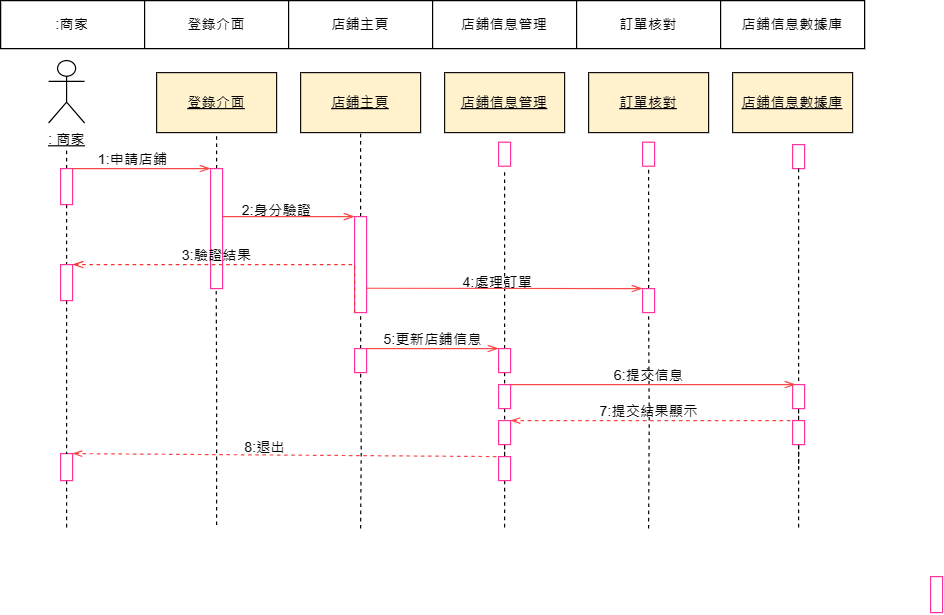

The diagram above was exported from draw.io. Its source (the exported page's mxGraphModel, read from the mxfile embedded in the PNG):
<mxGraphModel dx="719" dy="369" grid="1" gridSize="10" guides="1" tooltips="1" connect="1" arrows="1" fold="1" page="1" pageScale="1" pageWidth="827" pageHeight="1169" math="0" shadow="0">
  <root>
    <mxCell id="0" />
    <mxCell id="1" parent="0" />
    <mxCell id="-65h_tqUYANkpe5B-2re-10" value="&lt;u&gt;: 商家&lt;/u&gt;" style="shape=umlActor;verticalLabelPosition=bottom;verticalAlign=top;html=1;outlineConnect=0;" vertex="1" parent="1">
      <mxGeometry x="40" y="50" width="30" height="52" as="geometry" />
    </mxCell>
    <mxCell id="-65h_tqUYANkpe5B-2re-11" value="&lt;u&gt;店鋪信息管理&lt;/u&gt;" style="rounded=0;whiteSpace=wrap;html=1;fillColor=#fff2cc;strokeColor=#10100f;" vertex="1" parent="1">
      <mxGeometry x="370" y="60" width="100" height="50" as="geometry" />
    </mxCell>
    <mxCell id="-65h_tqUYANkpe5B-2re-12" value="&lt;u&gt;店鋪主頁&lt;/u&gt;" style="rounded=0;whiteSpace=wrap;html=1;fillColor=#fff2cc;strokeColor=#10100f;" vertex="1" parent="1">
      <mxGeometry x="250" y="60" width="100" height="50" as="geometry" />
    </mxCell>
    <mxCell id="-65h_tqUYANkpe5B-2re-13" value="&lt;u&gt;登錄介面&lt;/u&gt;" style="rounded=0;whiteSpace=wrap;html=1;fillColor=#fff2cc;strokeColor=#10100f;" vertex="1" parent="1">
      <mxGeometry x="130" y="60" width="100" height="50" as="geometry" />
    </mxCell>
    <mxCell id="-65h_tqUYANkpe5B-2re-14" value="&lt;u&gt;訂單核對&lt;/u&gt;" style="rounded=0;whiteSpace=wrap;html=1;fillColor=#fff2cc;strokeColor=#10100f;" vertex="1" parent="1">
      <mxGeometry x="490" y="60" width="100" height="50" as="geometry" />
    </mxCell>
    <mxCell id="-65h_tqUYANkpe5B-2re-15" value="&lt;u&gt;店鋪信息數據庫&lt;br&gt;&lt;/u&gt;" style="rounded=0;whiteSpace=wrap;html=1;fillColor=#fff2cc;strokeColor=#10100f;" vertex="1" parent="1">
      <mxGeometry x="610" y="60" width="100" height="50" as="geometry" />
    </mxCell>
    <mxCell id="-65h_tqUYANkpe5B-2re-17" style="edgeStyle=orthogonalEdgeStyle;rounded=0;orthogonalLoop=1;jettySize=auto;html=1;dashed=1;endArrow=none;endFill=0;" edge="1" parent="1" source="-65h_tqUYANkpe5B-2re-60">
      <mxGeometry relative="1" as="geometry">
        <mxPoint x="665" y="360" as="targetPoint" />
      </mxGeometry>
    </mxCell>
    <mxCell id="-65h_tqUYANkpe5B-2re-18" value="" style="rounded=0;whiteSpace=wrap;html=1;strokeColor=#FF3399;" vertex="1" parent="1">
      <mxGeometry x="660" y="120" width="10" height="20" as="geometry" />
    </mxCell>
    <mxCell id="-65h_tqUYANkpe5B-2re-19" value="" style="rounded=0;orthogonalLoop=1;jettySize=auto;html=1;endArrow=none;endFill=0;dashed=1;" edge="1" parent="1" source="-65h_tqUYANkpe5B-2re-21" target="-65h_tqUYANkpe5B-2re-25">
      <mxGeometry relative="1" as="geometry" />
    </mxCell>
    <mxCell id="-65h_tqUYANkpe5B-2re-20" style="edgeStyle=orthogonalEdgeStyle;rounded=0;orthogonalLoop=1;jettySize=auto;html=1;exitX=0.5;exitY=0;exitDx=0;exitDy=0;endArrow=none;endFill=0;dashed=1;" edge="1" parent="1" source="-65h_tqUYANkpe5B-2re-21">
      <mxGeometry relative="1" as="geometry">
        <mxPoint x="55" y="122" as="targetPoint" />
      </mxGeometry>
    </mxCell>
    <mxCell id="-65h_tqUYANkpe5B-2re-21" value="" style="rounded=0;whiteSpace=wrap;html=1;strokeColor=#FF3399;" vertex="1" parent="1">
      <mxGeometry x="50" y="140" width="10" height="30" as="geometry" />
    </mxCell>
    <mxCell id="-65h_tqUYANkpe5B-2re-22" style="edgeStyle=orthogonalEdgeStyle;rounded=0;orthogonalLoop=1;jettySize=auto;html=1;exitX=0.5;exitY=1;exitDx=0;exitDy=0;endArrow=none;endFill=0;dashed=1;" edge="1" parent="1" source="-65h_tqUYANkpe5B-2re-23">
      <mxGeometry relative="1" as="geometry">
        <mxPoint x="55" y="441" as="targetPoint" />
      </mxGeometry>
    </mxCell>
    <mxCell id="-65h_tqUYANkpe5B-2re-23" value="" style="rounded=0;whiteSpace=wrap;html=1;strokeColor=#FF3399;" vertex="1" parent="1">
      <mxGeometry x="50" y="377.5" width="10" height="22.5" as="geometry" />
    </mxCell>
    <mxCell id="-65h_tqUYANkpe5B-2re-24" style="edgeStyle=orthogonalEdgeStyle;rounded=0;orthogonalLoop=1;jettySize=auto;html=1;exitX=0.5;exitY=1;exitDx=0;exitDy=0;entryX=0.5;entryY=0;entryDx=0;entryDy=0;dashed=1;endArrow=none;endFill=0;" edge="1" parent="1" source="-65h_tqUYANkpe5B-2re-25" target="-65h_tqUYANkpe5B-2re-23">
      <mxGeometry relative="1" as="geometry" />
    </mxCell>
    <mxCell id="-65h_tqUYANkpe5B-2re-25" value="" style="rounded=0;whiteSpace=wrap;html=1;strokeColor=#FF3399;labelBackgroundColor=default;" vertex="1" parent="1">
      <mxGeometry x="50" y="220" width="10" height="30" as="geometry" />
    </mxCell>
    <mxCell id="-65h_tqUYANkpe5B-2re-28" style="edgeStyle=orthogonalEdgeStyle;rounded=0;orthogonalLoop=1;jettySize=auto;html=1;exitX=0.5;exitY=0;exitDx=0;exitDy=0;entryX=0.5;entryY=1;entryDx=0;entryDy=0;dashed=1;endArrow=none;endFill=0;" edge="1" parent="1" source="-65h_tqUYANkpe5B-2re-30" target="-65h_tqUYANkpe5B-2re-13">
      <mxGeometry relative="1" as="geometry" />
    </mxCell>
    <mxCell id="-65h_tqUYANkpe5B-2re-29" style="edgeStyle=orthogonalEdgeStyle;rounded=0;orthogonalLoop=1;jettySize=auto;html=1;exitX=0.25;exitY=1;exitDx=0;exitDy=0;endArrow=none;endFill=0;dashed=1;" edge="1" parent="1">
      <mxGeometry relative="1" as="geometry">
        <mxPoint x="180" y="440" as="targetPoint" />
        <mxPoint x="179.5" y="200" as="sourcePoint" />
      </mxGeometry>
    </mxCell>
    <mxCell id="-65h_tqUYANkpe5B-2re-30" value="" style="rounded=0;whiteSpace=wrap;html=1;strokeColor=#FF3399;labelBackgroundColor=default;" vertex="1" parent="1">
      <mxGeometry x="175" y="140" width="10" height="100" as="geometry" />
    </mxCell>
    <mxCell id="-65h_tqUYANkpe5B-2re-31" value="" style="edgeStyle=orthogonalEdgeStyle;rounded=0;orthogonalLoop=1;jettySize=auto;html=1;endArrow=none;endFill=0;dashed=1;" edge="1" parent="1" target="-65h_tqUYANkpe5B-2re-37">
      <mxGeometry relative="1" as="geometry">
        <mxPoint x="300" y="440" as="sourcePoint" />
      </mxGeometry>
    </mxCell>
    <mxCell id="-65h_tqUYANkpe5B-2re-34" style="edgeStyle=orthogonalEdgeStyle;rounded=0;orthogonalLoop=1;jettySize=auto;html=1;exitX=0.5;exitY=0;exitDx=0;exitDy=0;entryX=0.5;entryY=1;entryDx=0;entryDy=0;dashed=1;endArrow=none;endFill=0;" edge="1" parent="1" source="-65h_tqUYANkpe5B-2re-35" target="-65h_tqUYANkpe5B-2re-12">
      <mxGeometry relative="1" as="geometry" />
    </mxCell>
    <mxCell id="-65h_tqUYANkpe5B-2re-35" value="" style="rounded=0;whiteSpace=wrap;html=1;strokeColor=#FF3399;labelBackgroundColor=default;" vertex="1" parent="1">
      <mxGeometry x="295" y="180" width="10" height="80" as="geometry" />
    </mxCell>
    <mxCell id="-65h_tqUYANkpe5B-2re-116" style="edgeStyle=orthogonalEdgeStyle;rounded=0;orthogonalLoop=1;jettySize=auto;html=1;entryX=0.5;entryY=1;entryDx=0;entryDy=0;dashed=1;endArrow=none;endFill=0;" edge="1" parent="1" source="-65h_tqUYANkpe5B-2re-37" target="-65h_tqUYANkpe5B-2re-35">
      <mxGeometry relative="1" as="geometry">
        <Array as="points">
          <mxPoint x="300" y="260" />
          <mxPoint x="300" y="260" />
        </Array>
      </mxGeometry>
    </mxCell>
    <mxCell id="-65h_tqUYANkpe5B-2re-37" value="" style="rounded=0;whiteSpace=wrap;html=1;strokeColor=#FF3399;labelBackgroundColor=default;" vertex="1" parent="1">
      <mxGeometry x="295" y="290" width="10" height="20" as="geometry" />
    </mxCell>
    <mxCell id="-65h_tqUYANkpe5B-2re-41" value="" style="edgeStyle=orthogonalEdgeStyle;rounded=0;orthogonalLoop=1;jettySize=auto;html=1;endArrow=none;endFill=0;dashed=1;exitX=0.5;exitY=0;exitDx=0;exitDy=0;" edge="1" parent="1" source="-65h_tqUYANkpe5B-2re-43">
      <mxGeometry relative="1" as="geometry">
        <mxPoint x="420.02857142857135" y="210" as="sourcePoint" />
        <mxPoint x="420" y="140" as="targetPoint" />
      </mxGeometry>
    </mxCell>
    <mxCell id="-65h_tqUYANkpe5B-2re-97" value="" style="edgeStyle=orthogonalEdgeStyle;rounded=0;orthogonalLoop=1;jettySize=auto;html=1;dashed=1;endArrow=none;endFill=0;" edge="1" parent="1" source="-65h_tqUYANkpe5B-2re-43" target="-65h_tqUYANkpe5B-2re-96">
      <mxGeometry relative="1" as="geometry" />
    </mxCell>
    <mxCell id="-65h_tqUYANkpe5B-2re-43" value="" style="rounded=0;whiteSpace=wrap;html=1;strokeColor=#FF3399;labelBackgroundColor=default;" vertex="1" parent="1">
      <mxGeometry x="415" y="290" width="10" height="20" as="geometry" />
    </mxCell>
    <mxCell id="-65h_tqUYANkpe5B-2re-98" value="" style="edgeStyle=orthogonalEdgeStyle;rounded=0;orthogonalLoop=1;jettySize=auto;html=1;dashed=1;endArrow=none;endFill=0;" edge="1" parent="1" source="-65h_tqUYANkpe5B-2re-45" target="-65h_tqUYANkpe5B-2re-96">
      <mxGeometry relative="1" as="geometry" />
    </mxCell>
    <mxCell id="-65h_tqUYANkpe5B-2re-105" style="edgeStyle=orthogonalEdgeStyle;rounded=0;orthogonalLoop=1;jettySize=auto;html=1;endArrow=none;endFill=0;dashed=1;" edge="1" parent="1" source="-65h_tqUYANkpe5B-2re-45">
      <mxGeometry relative="1" as="geometry">
        <mxPoint x="420" y="440" as="targetPoint" />
      </mxGeometry>
    </mxCell>
    <mxCell id="-65h_tqUYANkpe5B-2re-45" value="" style="rounded=0;whiteSpace=wrap;html=1;strokeColor=#FF3399;labelBackgroundColor=default;" vertex="1" parent="1">
      <mxGeometry x="415" y="380" width="10" height="20" as="geometry" />
    </mxCell>
    <mxCell id="-65h_tqUYANkpe5B-2re-46" value="" style="endArrow=openThin;endFill=0;endSize=7;html=1;rounded=0;edgeStyle=orthogonalEdgeStyle;exitX=0;exitY=1;exitDx=0;exitDy=0;entryX=1;entryY=0;entryDx=0;entryDy=0;strokeColor=#f33535;dashed=1;" edge="1" parent="1" source="-65h_tqUYANkpe5B-2re-35" target="-65h_tqUYANkpe5B-2re-25">
      <mxGeometry width="160" relative="1" as="geometry">
        <mxPoint x="340" y="300" as="sourcePoint" />
        <mxPoint x="500" y="300" as="targetPoint" />
        <Array as="points">
          <mxPoint x="295" y="220" />
        </Array>
      </mxGeometry>
    </mxCell>
    <mxCell id="-65h_tqUYANkpe5B-2re-47" value="" style="endArrow=openThin;endFill=0;endSize=7;html=1;rounded=0;edgeStyle=orthogonalEdgeStyle;entryX=0;entryY=0;entryDx=0;entryDy=0;strokeColor=#f94848;exitX=1.022;exitY=0.401;exitDx=0;exitDy=0;exitPerimeter=0;" edge="1" parent="1" source="-65h_tqUYANkpe5B-2re-30" target="-65h_tqUYANkpe5B-2re-35">
      <mxGeometry width="160" relative="1" as="geometry">
        <mxPoint x="190" y="180" as="sourcePoint" />
        <mxPoint x="500" y="300" as="targetPoint" />
        <Array as="points">
          <mxPoint x="190" y="180" />
        </Array>
      </mxGeometry>
    </mxCell>
    <mxCell id="-65h_tqUYANkpe5B-2re-48" value="" style="endArrow=openThin;endFill=0;endSize=7;html=1;rounded=0;edgeStyle=orthogonalEdgeStyle;entryX=0;entryY=0;entryDx=0;entryDy=0;strokeColor=#f94848;exitX=1;exitY=0;exitDx=0;exitDy=0;" edge="1" parent="1" source="-65h_tqUYANkpe5B-2re-21" target="-65h_tqUYANkpe5B-2re-30">
      <mxGeometry width="160" relative="1" as="geometry">
        <mxPoint x="195" y="180" as="sourcePoint" />
        <mxPoint x="305" y="180" as="targetPoint" />
        <Array as="points">
          <mxPoint x="120" y="140" />
          <mxPoint x="120" y="140" />
        </Array>
      </mxGeometry>
    </mxCell>
    <mxCell id="-65h_tqUYANkpe5B-2re-49" value="" style="endArrow=openThin;endFill=0;endSize=7;html=1;rounded=0;strokeColor=#f94848;exitX=1;exitY=0;exitDx=0;exitDy=0;entryX=0;entryY=0;entryDx=0;entryDy=0;" edge="1" parent="1" source="-65h_tqUYANkpe5B-2re-37" target="-65h_tqUYANkpe5B-2re-43">
      <mxGeometry width="160" relative="1" as="geometry">
        <mxPoint x="315" y="259.17" as="sourcePoint" />
        <mxPoint x="410" y="260" as="targetPoint" />
      </mxGeometry>
    </mxCell>
    <mxCell id="-65h_tqUYANkpe5B-2re-53" style="edgeStyle=orthogonalEdgeStyle;rounded=0;orthogonalLoop=1;jettySize=auto;html=1;endArrow=none;endFill=0;dashed=1;" edge="1" parent="1" source="-65h_tqUYANkpe5B-2re-90">
      <mxGeometry relative="1" as="geometry">
        <mxPoint x="540" y="140" as="targetPoint" />
      </mxGeometry>
    </mxCell>
    <mxCell id="-65h_tqUYANkpe5B-2re-59" style="edgeStyle=orthogonalEdgeStyle;rounded=0;orthogonalLoop=1;jettySize=auto;html=1;endArrow=none;endFill=0;dashed=1;" edge="1" parent="1" source="-65h_tqUYANkpe5B-2re-60">
      <mxGeometry relative="1" as="geometry">
        <mxPoint x="665" y="440" as="targetPoint" />
      </mxGeometry>
    </mxCell>
    <mxCell id="-65h_tqUYANkpe5B-2re-61" value="" style="endArrow=none;endFill=0;endSize=7;html=1;rounded=0;strokeColor=#f94848;exitX=1;exitY=0;exitDx=0;exitDy=0;entryX=0;entryY=0;entryDx=0;entryDy=0;startArrow=openThin;startFill=0;dashed=1;" edge="1" parent="1" source="-65h_tqUYANkpe5B-2re-23" target="-65h_tqUYANkpe5B-2re-45">
      <mxGeometry width="160" relative="1" as="geometry">
        <mxPoint x="330" y="480" as="sourcePoint" />
        <mxPoint x="560" y="480" as="targetPoint" />
      </mxGeometry>
    </mxCell>
    <mxCell id="-65h_tqUYANkpe5B-2re-64" value="" style="rounded=0;whiteSpace=wrap;html=1;strokeColor=#FF3399;" vertex="1" parent="1">
      <mxGeometry x="775" y="480" width="10" height="30" as="geometry" />
    </mxCell>
    <mxCell id="-65h_tqUYANkpe5B-2re-70" value="5:更新店鋪信息" style="text;html=1;align=center;verticalAlign=middle;resizable=0;points=[];autosize=1;strokeColor=none;fillColor=none;" vertex="1" parent="1">
      <mxGeometry x="305" y="268" width="110" height="30" as="geometry" />
    </mxCell>
    <mxCell id="-65h_tqUYANkpe5B-2re-71" value="1:申請店鋪" style="text;html=1;align=center;verticalAlign=middle;resizable=0;points=[];autosize=1;strokeColor=none;fillColor=none;" vertex="1" parent="1">
      <mxGeometry x="70" y="118" width="80" height="30" as="geometry" />
    </mxCell>
    <mxCell id="-65h_tqUYANkpe5B-2re-72" value="2:身分驗證" style="text;html=1;align=center;verticalAlign=middle;resizable=0;points=[];autosize=1;strokeColor=none;fillColor=none;" vertex="1" parent="1">
      <mxGeometry x="190" y="160" width="80" height="30" as="geometry" />
    </mxCell>
    <mxCell id="-65h_tqUYANkpe5B-2re-73" value="3:驗證結果" style="text;html=1;align=center;verticalAlign=middle;resizable=0;points=[];autosize=1;strokeColor=none;fillColor=none;" vertex="1" parent="1">
      <mxGeometry x="140" y="198" width="80" height="30" as="geometry" />
    </mxCell>
    <mxCell id="-65h_tqUYANkpe5B-2re-80" value="" style="shape=table;startSize=0;container=1;collapsible=0;childLayout=tableLayout;" vertex="1" parent="1">
      <mxGeometry width="720" height="40" as="geometry" />
    </mxCell>
    <mxCell id="-65h_tqUYANkpe5B-2re-81" value="" style="shape=tableRow;horizontal=0;startSize=0;swimlaneHead=0;swimlaneBody=0;strokeColor=inherit;top=0;left=0;bottom=0;right=0;collapsible=0;dropTarget=0;fillColor=none;points=[[0,0.5],[1,0.5]];portConstraint=eastwest;" vertex="1" parent="-65h_tqUYANkpe5B-2re-80">
      <mxGeometry width="720" height="40" as="geometry" />
    </mxCell>
    <mxCell id="-65h_tqUYANkpe5B-2re-82" value=":商家" style="shape=partialRectangle;html=1;whiteSpace=wrap;connectable=0;strokeColor=inherit;overflow=hidden;fillColor=none;top=0;left=0;bottom=0;right=0;pointerEvents=1;" vertex="1" parent="-65h_tqUYANkpe5B-2re-81">
      <mxGeometry width="120" height="40" as="geometry">
        <mxRectangle width="120" height="40" as="alternateBounds" />
      </mxGeometry>
    </mxCell>
    <mxCell id="-65h_tqUYANkpe5B-2re-83" value="登錄介面" style="shape=partialRectangle;html=1;whiteSpace=wrap;connectable=0;strokeColor=inherit;overflow=hidden;fillColor=none;top=0;left=0;bottom=0;right=0;pointerEvents=1;" vertex="1" parent="-65h_tqUYANkpe5B-2re-81">
      <mxGeometry x="120" width="120" height="40" as="geometry">
        <mxRectangle width="120" height="40" as="alternateBounds" />
      </mxGeometry>
    </mxCell>
    <mxCell id="-65h_tqUYANkpe5B-2re-84" value="店鋪主頁" style="shape=partialRectangle;html=1;whiteSpace=wrap;connectable=0;strokeColor=inherit;overflow=hidden;fillColor=none;top=0;left=0;bottom=0;right=0;pointerEvents=1;" vertex="1" parent="-65h_tqUYANkpe5B-2re-81">
      <mxGeometry x="240" width="120" height="40" as="geometry">
        <mxRectangle width="120" height="40" as="alternateBounds" />
      </mxGeometry>
    </mxCell>
    <mxCell id="-65h_tqUYANkpe5B-2re-85" value="店鋪信息管理" style="shape=partialRectangle;html=1;whiteSpace=wrap;connectable=0;strokeColor=inherit;overflow=hidden;fillColor=none;top=0;left=0;bottom=0;right=0;pointerEvents=1;" vertex="1" parent="-65h_tqUYANkpe5B-2re-81">
      <mxGeometry x="360" width="120" height="40" as="geometry">
        <mxRectangle width="120" height="40" as="alternateBounds" />
      </mxGeometry>
    </mxCell>
    <mxCell id="-65h_tqUYANkpe5B-2re-86" value="訂單核對" style="shape=partialRectangle;html=1;whiteSpace=wrap;connectable=0;strokeColor=inherit;overflow=hidden;fillColor=none;top=0;left=0;bottom=0;right=0;pointerEvents=1;" vertex="1" parent="-65h_tqUYANkpe5B-2re-81">
      <mxGeometry x="480" width="120" height="40" as="geometry">
        <mxRectangle width="120" height="40" as="alternateBounds" />
      </mxGeometry>
    </mxCell>
    <mxCell id="-65h_tqUYANkpe5B-2re-87" value="店鋪信息數據庫" style="shape=partialRectangle;html=1;whiteSpace=wrap;connectable=0;strokeColor=inherit;overflow=hidden;fillColor=none;top=0;left=0;bottom=0;right=0;pointerEvents=1;" vertex="1" parent="-65h_tqUYANkpe5B-2re-81">
      <mxGeometry x="600" width="120" height="40" as="geometry">
        <mxRectangle width="120" height="40" as="alternateBounds" />
      </mxGeometry>
    </mxCell>
    <mxCell id="-65h_tqUYANkpe5B-2re-88" value="" style="rounded=0;whiteSpace=wrap;html=1;strokeColor=#FF3399;labelBackgroundColor=default;" vertex="1" parent="1">
      <mxGeometry x="415" y="118" width="10" height="20" as="geometry" />
    </mxCell>
    <mxCell id="-65h_tqUYANkpe5B-2re-89" value="" style="rounded=0;whiteSpace=wrap;html=1;strokeColor=#FF3399;labelBackgroundColor=default;" vertex="1" parent="1">
      <mxGeometry x="535" y="118" width="10" height="20" as="geometry" />
    </mxCell>
    <mxCell id="-65h_tqUYANkpe5B-2re-91" value="" style="edgeStyle=orthogonalEdgeStyle;rounded=0;orthogonalLoop=1;jettySize=auto;html=1;endArrow=none;endFill=0;dashed=1;" edge="1" parent="1" target="-65h_tqUYANkpe5B-2re-90">
      <mxGeometry relative="1" as="geometry">
        <mxPoint x="540" y="440" as="sourcePoint" />
        <mxPoint x="540" y="140" as="targetPoint" />
      </mxGeometry>
    </mxCell>
    <mxCell id="-65h_tqUYANkpe5B-2re-90" value="" style="rounded=0;whiteSpace=wrap;html=1;strokeColor=#FF3399;labelBackgroundColor=default;" vertex="1" parent="1">
      <mxGeometry x="535" y="240" width="10" height="20" as="geometry" />
    </mxCell>
    <mxCell id="-65h_tqUYANkpe5B-2re-95" value="" style="rounded=0;whiteSpace=wrap;html=1;strokeColor=#FF3399;labelBackgroundColor=default;" vertex="1" parent="1">
      <mxGeometry x="415" y="320" width="10" height="20" as="geometry" />
    </mxCell>
    <mxCell id="-65h_tqUYANkpe5B-2re-96" value="" style="rounded=0;whiteSpace=wrap;html=1;strokeColor=#FF3399;labelBackgroundColor=default;" vertex="1" parent="1">
      <mxGeometry x="415" y="350" width="10" height="20" as="geometry" />
    </mxCell>
    <mxCell id="-65h_tqUYANkpe5B-2re-100" value="" style="edgeStyle=orthogonalEdgeStyle;rounded=0;orthogonalLoop=1;jettySize=auto;html=1;dashed=1;endArrow=none;endFill=0;entryX=0.5;entryY=0;entryDx=0;entryDy=0;" edge="1" parent="1" source="-65h_tqUYANkpe5B-2re-92" target="-65h_tqUYANkpe5B-2re-60">
      <mxGeometry relative="1" as="geometry">
        <mxPoint x="665" y="140" as="sourcePoint" />
        <mxPoint x="665" y="360" as="targetPoint" />
      </mxGeometry>
    </mxCell>
    <mxCell id="-65h_tqUYANkpe5B-2re-60" value="" style="rounded=0;whiteSpace=wrap;html=1;strokeColor=#FF3399;labelBackgroundColor=default;" vertex="1" parent="1">
      <mxGeometry x="660" y="350" width="10" height="20" as="geometry" />
    </mxCell>
    <mxCell id="-65h_tqUYANkpe5B-2re-103" value="" style="edgeStyle=orthogonalEdgeStyle;rounded=0;orthogonalLoop=1;jettySize=auto;html=1;dashed=1;endArrow=none;endFill=0;entryX=0.5;entryY=0;entryDx=0;entryDy=0;" edge="1" parent="1" source="-65h_tqUYANkpe5B-2re-18" target="-65h_tqUYANkpe5B-2re-92">
      <mxGeometry relative="1" as="geometry">
        <mxPoint x="665" y="140" as="sourcePoint" />
        <mxPoint x="665" y="350" as="targetPoint" />
      </mxGeometry>
    </mxCell>
    <mxCell id="-65h_tqUYANkpe5B-2re-92" value="" style="rounded=0;whiteSpace=wrap;html=1;strokeColor=#FF3399;labelBackgroundColor=default;" vertex="1" parent="1">
      <mxGeometry x="660" y="320" width="10" height="20" as="geometry" />
    </mxCell>
    <mxCell id="-65h_tqUYANkpe5B-2re-106" value="8:退出" style="text;html=1;align=center;verticalAlign=middle;resizable=0;points=[];autosize=1;strokeColor=none;fillColor=none;" vertex="1" parent="1">
      <mxGeometry x="190" y="358" width="60" height="30" as="geometry" />
    </mxCell>
    <mxCell id="-65h_tqUYANkpe5B-2re-107" value="" style="endArrow=openThin;endFill=0;endSize=7;html=1;rounded=0;edgeStyle=orthogonalEdgeStyle;strokeColor=#f94848;exitX=1.022;exitY=0.401;exitDx=0;exitDy=0;exitPerimeter=0;entryX=0;entryY=0;entryDx=0;entryDy=0;" edge="1" parent="1" target="-65h_tqUYANkpe5B-2re-90">
      <mxGeometry width="160" relative="1" as="geometry">
        <mxPoint x="305" y="239.71" as="sourcePoint" />
        <mxPoint x="530" y="240" as="targetPoint" />
        <Array as="points">
          <mxPoint x="310" y="240" />
        </Array>
      </mxGeometry>
    </mxCell>
    <mxCell id="-65h_tqUYANkpe5B-2re-109" value="4:處理訂單" style="text;html=1;align=center;verticalAlign=middle;resizable=0;points=[];autosize=1;strokeColor=none;fillColor=none;" vertex="1" parent="1">
      <mxGeometry x="374" y="220" width="80" height="30" as="geometry" />
    </mxCell>
    <mxCell id="-65h_tqUYANkpe5B-2re-110" value="" style="endArrow=openThin;endFill=0;endSize=7;html=1;rounded=0;edgeStyle=orthogonalEdgeStyle;strokeColor=#f94848;exitX=1;exitY=0;exitDx=0;exitDy=0;entryX=0.25;entryY=0;entryDx=0;entryDy=0;" edge="1" parent="1" source="-65h_tqUYANkpe5B-2re-95" target="-65h_tqUYANkpe5B-2re-92">
      <mxGeometry width="160" relative="1" as="geometry">
        <mxPoint x="500" y="319.31" as="sourcePoint" />
        <mxPoint x="650" y="319" as="targetPoint" />
        <Array as="points">
          <mxPoint x="510" y="320" />
          <mxPoint x="510" y="320" />
        </Array>
      </mxGeometry>
    </mxCell>
    <mxCell id="-65h_tqUYANkpe5B-2re-111" value="" style="endArrow=none;endFill=0;endSize=7;html=1;rounded=0;edgeStyle=orthogonalEdgeStyle;strokeColor=#f94848;exitX=1;exitY=0;exitDx=0;exitDy=0;entryX=0;entryY=0;entryDx=0;entryDy=0;startArrow=openThin;startFill=0;dashed=1;" edge="1" parent="1" source="-65h_tqUYANkpe5B-2re-96" target="-65h_tqUYANkpe5B-2re-60">
      <mxGeometry width="160" relative="1" as="geometry">
        <mxPoint x="435" y="330" as="sourcePoint" />
        <mxPoint x="673" y="330" as="targetPoint" />
        <Array as="points">
          <mxPoint x="540" y="350" />
          <mxPoint x="540" y="350" />
        </Array>
      </mxGeometry>
    </mxCell>
    <mxCell id="-65h_tqUYANkpe5B-2re-112" value="7:提交結果顯示" style="text;html=1;align=center;verticalAlign=middle;resizable=0;points=[];autosize=1;strokeColor=none;fillColor=none;" vertex="1" parent="1">
      <mxGeometry x="485" y="328" width="110" height="30" as="geometry" />
    </mxCell>
    <mxCell id="-65h_tqUYANkpe5B-2re-113" value="6:提交信息" style="text;html=1;align=center;verticalAlign=middle;resizable=0;points=[];autosize=1;strokeColor=none;fillColor=none;" vertex="1" parent="1">
      <mxGeometry x="500" y="298" width="80" height="30" as="geometry" />
    </mxCell>
  </root>
</mxGraphModel>